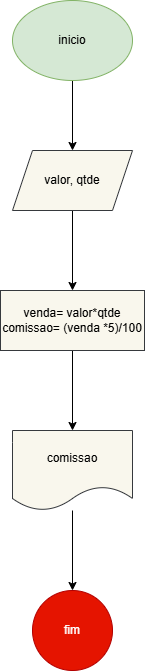

The diagram above was exported from draw.io. Its source (the exported page's mxGraphModel, read from the mxfile embedded in the PNG):
<mxGraphModel dx="880" dy="460" grid="1" gridSize="10" guides="1" tooltips="1" connect="1" arrows="1" fold="1" page="1" pageScale="1" pageWidth="827" pageHeight="1169" math="0" shadow="0">
  <root>
    <mxCell id="0" />
    <mxCell id="1" parent="0" />
    <mxCell id="yc97bt-qT2PNplW1vv4X-6" style="edgeStyle=orthogonalEdgeStyle;rounded=0;orthogonalLoop=1;jettySize=auto;html=1;entryX=0.5;entryY=0;entryDx=0;entryDy=0;" edge="1" parent="1" source="yc97bt-qT2PNplW1vv4X-1" target="yc97bt-qT2PNplW1vv4X-2">
      <mxGeometry relative="1" as="geometry" />
    </mxCell>
    <mxCell id="yc97bt-qT2PNplW1vv4X-1" value="inicio" style="ellipse;whiteSpace=wrap;html=1;fillColor=#d5e8d4;strokeColor=#82b366;" vertex="1" parent="1">
      <mxGeometry x="354" y="50" width="120" height="80" as="geometry" />
    </mxCell>
    <mxCell id="yc97bt-qT2PNplW1vv4X-7" style="edgeStyle=orthogonalEdgeStyle;rounded=0;orthogonalLoop=1;jettySize=auto;html=1;exitX=0.5;exitY=1;exitDx=0;exitDy=0;entryX=0.5;entryY=0;entryDx=0;entryDy=0;" edge="1" parent="1" source="yc97bt-qT2PNplW1vv4X-2" target="yc97bt-qT2PNplW1vv4X-5">
      <mxGeometry relative="1" as="geometry" />
    </mxCell>
    <mxCell id="yc97bt-qT2PNplW1vv4X-2" value="valor, qtde" style="shape=parallelogram;perimeter=parallelogramPerimeter;whiteSpace=wrap;html=1;fixedSize=1;fillColor=#f9f7ed;strokeColor=#36393d;" vertex="1" parent="1">
      <mxGeometry x="354" y="200" width="120" height="60" as="geometry" />
    </mxCell>
    <mxCell id="yc97bt-qT2PNplW1vv4X-9" style="edgeStyle=orthogonalEdgeStyle;rounded=0;orthogonalLoop=1;jettySize=auto;html=1;" edge="1" parent="1" source="yc97bt-qT2PNplW1vv4X-3" target="yc97bt-qT2PNplW1vv4X-4">
      <mxGeometry relative="1" as="geometry" />
    </mxCell>
    <mxCell id="yc97bt-qT2PNplW1vv4X-3" value="comissao" style="shape=document;whiteSpace=wrap;html=1;boundedLbl=1;fillColor=#f9f7ed;strokeColor=#36393d;" vertex="1" parent="1">
      <mxGeometry x="354" y="480" width="120" height="80" as="geometry" />
    </mxCell>
    <mxCell id="yc97bt-qT2PNplW1vv4X-4" value="fim" style="ellipse;whiteSpace=wrap;html=1;aspect=fixed;fillColor=#e51400;strokeColor=#B20000;fontColor=#ffffff;" vertex="1" parent="1">
      <mxGeometry x="374" y="640" width="80" height="80" as="geometry" />
    </mxCell>
    <mxCell id="yc97bt-qT2PNplW1vv4X-8" style="edgeStyle=orthogonalEdgeStyle;rounded=0;orthogonalLoop=1;jettySize=auto;html=1;entryX=0.5;entryY=0;entryDx=0;entryDy=0;" edge="1" parent="1" source="yc97bt-qT2PNplW1vv4X-5" target="yc97bt-qT2PNplW1vv4X-3">
      <mxGeometry relative="1" as="geometry" />
    </mxCell>
    <mxCell id="yc97bt-qT2PNplW1vv4X-5" value="venda= valor*qtde&lt;div&gt;comissao= (venda *5)/100&lt;/div&gt;" style="rounded=0;whiteSpace=wrap;html=1;fillColor=#f9f7ed;strokeColor=#36393d;" vertex="1" parent="1">
      <mxGeometry x="342" y="340" width="144" height="60" as="geometry" />
    </mxCell>
  </root>
</mxGraphModel>